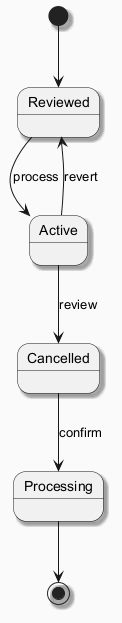

The diagram above was rendered by PlantUML. Its source (embedded in the PNG):
@startuml
skinparam backgroundColor #FAFAFA
skinparam classBackgroundColor #FFF3E0
skinparam classBorderColor #E65100
skinparam shadowing true
[*] --> Reviewed
Reviewed --> Active : process
Active --> Cancelled : review
Cancelled --> Processing : confirm
Active --> Reviewed : revert
Processing --> [*]
@enduml